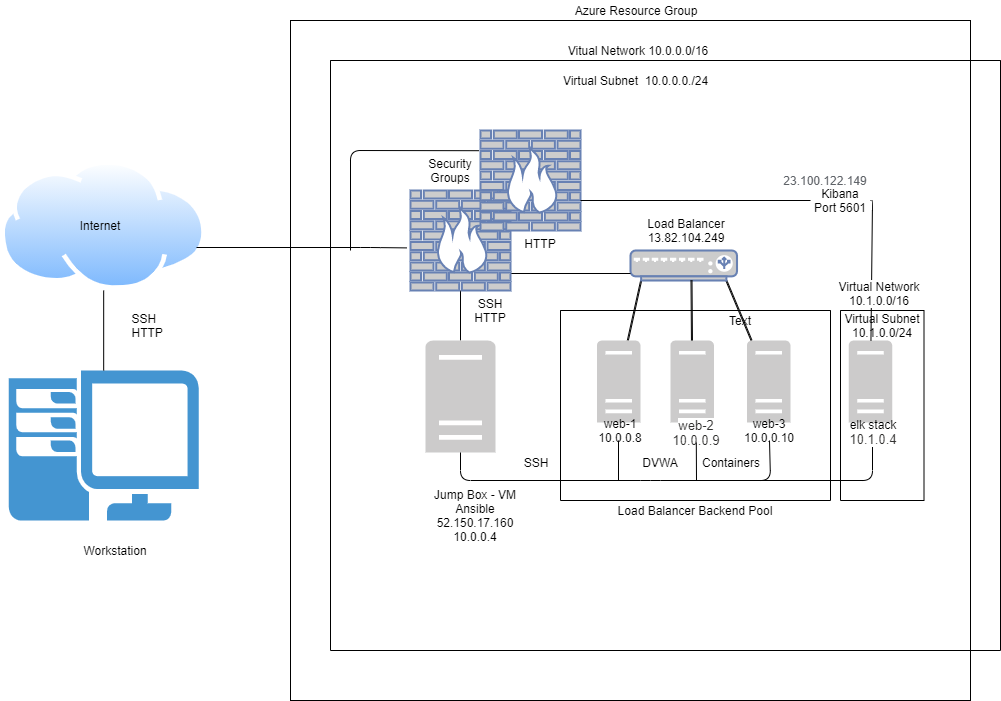

The diagram above was exported from draw.io. Its source (the exported page's mxGraphModel, read from the mxfile embedded in the PNG):
<mxGraphModel dx="2378" dy="547" grid="1" gridSize="10" guides="1" tooltips="1" connect="1" arrows="1" fold="1" page="1" pageScale="1" pageWidth="1100" pageHeight="850" math="0" shadow="0">
  <root>
    <mxCell id="0" />
    <mxCell id="1" parent="0" />
    <mxCell id="hHnId6ll3xfoVTae1dIA-2" value="" style="pointerEvents=1;shadow=0;dashed=0;html=1;strokeColor=none;fillColor=#4495D1;labelPosition=center;verticalLabelPosition=bottom;verticalAlign=top;align=center;outlineConnect=0;shape=mxgraph.veeam.2d.workstation;" parent="1" vertex="1">
      <mxGeometry x="-861.8199999999999" y="410" width="190" height="150" as="geometry" />
    </mxCell>
    <mxCell id="hHnId6ll3xfoVTae1dIA-3" value="" style="aspect=fixed;perimeter=ellipsePerimeter;html=1;align=center;shadow=0;dashed=0;spacingTop=3;image;image=img/lib/active_directory/internet_cloud.svg;" parent="1" vertex="1">
      <mxGeometry x="-870" y="200" width="206.36" height="130" as="geometry" />
    </mxCell>
    <mxCell id="hHnId6ll3xfoVTae1dIA-4" value="" style="whiteSpace=wrap;html=1;aspect=fixed;" parent="1" vertex="1">
      <mxGeometry x="-580" y="60" width="680" height="680" as="geometry" />
    </mxCell>
    <mxCell id="hHnId6ll3xfoVTae1dIA-6" value="Azure Resource Group" style="text;html=1;strokeColor=none;fillColor=none;align=center;verticalAlign=middle;whiteSpace=wrap;rounded=0;" parent="1" vertex="1">
      <mxGeometry x="-334.25" y="40" width="200" height="20" as="geometry" />
    </mxCell>
    <mxCell id="hHnId6ll3xfoVTae1dIA-7" value="Vitual Network 10.0.0.0/16" style="text;html=1;strokeColor=none;fillColor=none;align=center;verticalAlign=middle;whiteSpace=wrap;rounded=0;" parent="1" vertex="1">
      <mxGeometry x="-311.75" y="80" width="160" height="20" as="geometry" />
    </mxCell>
    <mxCell id="hHnId6ll3xfoVTae1dIA-13" value="" style="endArrow=none;html=1;" parent="1" source="hHnId6ll3xfoVTae1dIA-2" target="hHnId6ll3xfoVTae1dIA-3" edge="1">
      <mxGeometry width="50" height="50" relative="1" as="geometry">
        <mxPoint x="-820" y="490" as="sourcePoint" />
        <mxPoint x="-770" y="440" as="targetPoint" />
      </mxGeometry>
    </mxCell>
    <mxCell id="hHnId6ll3xfoVTae1dIA-51" style="edgeStyle=none;shape=link;rounded=0;orthogonalLoop=1;jettySize=auto;html=1;exitX=0.1;exitY=1;exitDx=0;exitDy=0;exitPerimeter=0;width=1;" parent="1" source="hHnId6ll3xfoVTae1dIA-18" target="hHnId6ll3xfoVTae1dIA-21" edge="1">
      <mxGeometry relative="1" as="geometry">
        <mxPoint x="-240" y="360" as="targetPoint" />
        <Array as="points" />
      </mxGeometry>
    </mxCell>
    <mxCell id="hHnId6ll3xfoVTae1dIA-52" style="edgeStyle=none;shape=link;rounded=0;orthogonalLoop=1;jettySize=auto;html=1;exitX=0.9;exitY=1;exitDx=0;exitDy=0;exitPerimeter=0;width=1;" parent="1" source="hHnId6ll3xfoVTae1dIA-18" target="hHnId6ll3xfoVTae1dIA-25" edge="1">
      <mxGeometry relative="1" as="geometry">
        <mxPoint x="-119" y="370" as="targetPoint" />
      </mxGeometry>
    </mxCell>
    <mxCell id="hHnId6ll3xfoVTae1dIA-18" value="" style="fontColor=#0066CC;verticalAlign=top;verticalLabelPosition=bottom;labelPosition=center;align=center;html=1;outlineConnect=0;fillColor=#CCCCCC;strokeColor=#6881B3;gradientColor=none;gradientDirection=north;strokeWidth=2;shape=mxgraph.networks.load_balancer;" parent="1" vertex="1">
      <mxGeometry x="-240" y="290" width="106.5" height="30" as="geometry" />
    </mxCell>
    <mxCell id="hHnId6ll3xfoVTae1dIA-20" value="" style="pointerEvents=1;shadow=0;dashed=0;html=1;strokeColor=none;labelPosition=center;verticalLabelPosition=bottom;verticalAlign=top;outlineConnect=0;align=center;shape=mxgraph.office.servers.server_generic;fillColor=#CCCBCB;" parent="1" vertex="1">
      <mxGeometry x="-445" y="380" width="70" height="112" as="geometry" />
    </mxCell>
    <mxCell id="hHnId6ll3xfoVTae1dIA-21" value="" style="pointerEvents=1;shadow=0;dashed=0;html=1;strokeColor=none;labelPosition=center;verticalLabelPosition=bottom;verticalAlign=top;outlineConnect=0;align=center;shape=mxgraph.office.servers.server_generic;fillColor=#CCCBCB;" parent="1" vertex="1">
      <mxGeometry x="-273.5" y="380" width="43.5" height="82" as="geometry" />
    </mxCell>
    <mxCell id="hHnId6ll3xfoVTae1dIA-24" value="" style="pointerEvents=1;shadow=0;dashed=0;html=1;strokeColor=none;labelPosition=center;verticalLabelPosition=bottom;verticalAlign=top;outlineConnect=0;align=center;shape=mxgraph.office.servers.server_generic;fillColor=#CCCBCB;" parent="1" vertex="1">
      <mxGeometry x="-200" y="380" width="43.5" height="82" as="geometry" />
    </mxCell>
    <mxCell id="hHnId6ll3xfoVTae1dIA-25" value="" style="pointerEvents=1;shadow=0;dashed=0;html=1;strokeColor=none;labelPosition=center;verticalLabelPosition=bottom;verticalAlign=top;outlineConnect=0;align=center;shape=mxgraph.office.servers.server_generic;fillColor=#CCCBCB;" parent="1" vertex="1">
      <mxGeometry x="-123.5" y="380" width="43.5" height="82" as="geometry" />
    </mxCell>
    <mxCell id="hHnId6ll3xfoVTae1dIA-27" value="" style="endArrow=none;html=1;" parent="1" source="hHnId6ll3xfoVTae1dIA-20" target="hHnId6ll3xfoVTae1dIA-14" edge="1">
      <mxGeometry width="50" height="50" relative="1" as="geometry">
        <mxPoint x="-660" y="390" as="sourcePoint" />
        <mxPoint x="-610" y="340" as="targetPoint" />
      </mxGeometry>
    </mxCell>
    <mxCell id="hHnId6ll3xfoVTae1dIA-31" value="" style="endArrow=none;html=1;entryX=0.5;entryY=1;entryDx=0;entryDy=0;" parent="1" source="hHnId6ll3xfoVTae1dIA-20" target="hHnId6ll3xfoVTae1dIA-74" edge="1">
      <mxGeometry width="50" height="50" relative="1" as="geometry">
        <mxPoint x="-660" y="390" as="sourcePoint" />
        <mxPoint x="-610" y="340" as="targetPoint" />
        <Array as="points">
          <mxPoint x="-410" y="520" />
          <mxPoint x="-220" y="520" />
          <mxPoint x="-100" y="520" />
        </Array>
      </mxGeometry>
    </mxCell>
    <mxCell id="hHnId6ll3xfoVTae1dIA-32" value="" style="endArrow=none;html=1;" parent="1" edge="1">
      <mxGeometry width="50" height="50" relative="1" as="geometry">
        <mxPoint x="-252" y="520" as="sourcePoint" />
        <mxPoint x="-252" y="480" as="targetPoint" />
      </mxGeometry>
    </mxCell>
    <mxCell id="hHnId6ll3xfoVTae1dIA-35" value="" style="endArrow=none;html=1;startArrow=none;" parent="1" source="hHnId6ll3xfoVTae1dIA-65" edge="1">
      <mxGeometry width="50" height="50" relative="1" as="geometry">
        <mxPoint x="-172" y="590" as="sourcePoint" />
        <mxPoint x="-173" y="462" as="targetPoint" />
      </mxGeometry>
    </mxCell>
    <mxCell id="hHnId6ll3xfoVTae1dIA-37" value="" style="endArrow=none;html=1;entryX=0.98;entryY=0.83;entryDx=0;entryDy=0;entryPerimeter=0;" parent="1" target="hHnId6ll3xfoVTae1dIA-14" edge="1">
      <mxGeometry width="50" height="50" relative="1" as="geometry">
        <mxPoint x="-240" y="313" as="sourcePoint" />
        <mxPoint x="-350" y="297" as="targetPoint" />
        <Array as="points" />
      </mxGeometry>
    </mxCell>
    <mxCell id="hHnId6ll3xfoVTae1dIA-47" style="edgeStyle=none;shape=link;rounded=0;orthogonalLoop=1;jettySize=auto;html=1;exitX=0.5;exitY=1;exitDx=0;exitDy=0;exitPerimeter=0;" parent="1" source="hHnId6ll3xfoVTae1dIA-18" target="hHnId6ll3xfoVTae1dIA-18" edge="1">
      <mxGeometry relative="1" as="geometry" />
    </mxCell>
    <mxCell id="hHnId6ll3xfoVTae1dIA-50" value="" style="shape=link;html=1;width=1;" parent="1" target="hHnId6ll3xfoVTae1dIA-24" edge="1">
      <mxGeometry width="100" relative="1" as="geometry">
        <mxPoint x="-179" y="320" as="sourcePoint" />
        <mxPoint x="-136.75" y="340" as="targetPoint" />
      </mxGeometry>
    </mxCell>
    <mxCell id="hHnId6ll3xfoVTae1dIA-55" value="" style="endArrow=none;html=1;entryX=-0.036;entryY=0.574;entryDx=0;entryDy=0;entryPerimeter=0;" parent="1" target="hHnId6ll3xfoVTae1dIA-14" edge="1">
      <mxGeometry width="50" height="50" relative="1" as="geometry">
        <mxPoint x="-674" y="287" as="sourcePoint" />
        <mxPoint x="-490" y="400" as="targetPoint" />
        <Array as="points">
          <mxPoint x="-500" y="287" />
        </Array>
      </mxGeometry>
    </mxCell>
    <mxCell id="hHnId6ll3xfoVTae1dIA-56" value="" style="swimlane;startSize=0;html=1;" parent="1" vertex="1">
      <mxGeometry x="-310" y="350" width="270" height="190" as="geometry" />
    </mxCell>
    <mxCell id="hHnId6ll3xfoVTae1dIA-72" value="DVWA" style="text;html=1;strokeColor=none;fillColor=none;align=center;verticalAlign=middle;whiteSpace=wrap;rounded=0;" parent="hHnId6ll3xfoVTae1dIA-56" vertex="1">
      <mxGeometry x="80" y="142" width="40" height="20" as="geometry" />
    </mxCell>
    <mxCell id="hHnId6ll3xfoVTae1dIA-74" value="web-3 10.0.0.10" style="text;html=1;strokeColor=none;fillColor=none;align=center;verticalAlign=middle;whiteSpace=wrap;rounded=0;" parent="hHnId6ll3xfoVTae1dIA-56" vertex="1">
      <mxGeometry x="189" y="110" width="40" height="20" as="geometry" />
    </mxCell>
    <mxCell id="hHnId6ll3xfoVTae1dIA-76" value="web-1 10.0.0.8" style="text;html=1;strokeColor=none;fillColor=none;align=center;verticalAlign=middle;whiteSpace=wrap;rounded=0;" parent="hHnId6ll3xfoVTae1dIA-56" vertex="1">
      <mxGeometry x="40" y="110" width="40" height="20" as="geometry" />
    </mxCell>
    <mxCell id="hHnId6ll3xfoVTae1dIA-79" value="Containers" style="text;html=1;strokeColor=none;fillColor=none;align=center;verticalAlign=middle;whiteSpace=wrap;rounded=0;" parent="hHnId6ll3xfoVTae1dIA-56" vertex="1">
      <mxGeometry x="151" y="142" width="40" height="20" as="geometry" />
    </mxCell>
    <mxCell id="hHnId6ll3xfoVTae1dIA-58" value="Workstation" style="text;html=1;strokeColor=none;fillColor=none;align=center;verticalAlign=middle;whiteSpace=wrap;rounded=0;" parent="1" vertex="1">
      <mxGeometry x="-870" y="580" width="230" height="20" as="geometry" />
    </mxCell>
    <mxCell id="hHnId6ll3xfoVTae1dIA-59" value="Internet" style="text;html=1;strokeColor=none;fillColor=none;align=center;verticalAlign=middle;whiteSpace=wrap;rounded=0;" parent="1" vertex="1">
      <mxGeometry x="-820" y="255" width="100" height="20" as="geometry" />
    </mxCell>
    <mxCell id="hHnId6ll3xfoVTae1dIA-60" value="Jump Box - VM&lt;br&gt;Ansible&lt;br&gt;52.150.17.160&lt;br&gt;10.0.0.4" style="text;html=1;strokeColor=none;fillColor=none;align=center;verticalAlign=middle;whiteSpace=wrap;rounded=0;" parent="1" vertex="1">
      <mxGeometry x="-460" y="530" width="130" height="50" as="geometry" />
    </mxCell>
    <mxCell id="hHnId6ll3xfoVTae1dIA-61" value="SSH&amp;nbsp;&lt;br&gt;&amp;nbsp; HTTP&lt;span style=&quot;white-space: pre&quot;&gt; &lt;/span&gt;" style="text;html=1;align=center;verticalAlign=middle;resizable=0;points=[];autosize=1;strokeColor=none;" parent="1" vertex="1">
      <mxGeometry x="-760" y="350" width="70" height="30" as="geometry" />
    </mxCell>
    <mxCell id="hHnId6ll3xfoVTae1dIA-62" value="SSH&lt;br&gt;HTTP" style="text;html=1;strokeColor=none;fillColor=none;align=center;verticalAlign=middle;whiteSpace=wrap;rounded=0;" parent="1" vertex="1">
      <mxGeometry x="-400" y="340" width="40" height="20" as="geometry" />
    </mxCell>
    <mxCell id="hHnId6ll3xfoVTae1dIA-63" value="HTTP" style="text;html=1;strokeColor=none;fillColor=none;align=center;verticalAlign=middle;whiteSpace=wrap;rounded=0;" parent="1" vertex="1">
      <mxGeometry x="-350" y="270" width="40" height="25" as="geometry" />
    </mxCell>
    <mxCell id="hHnId6ll3xfoVTae1dIA-64" value="Load Balancer&lt;br&gt;13.82.104.249" style="text;html=1;strokeColor=none;fillColor=none;align=center;verticalAlign=middle;whiteSpace=wrap;rounded=0;" parent="1" vertex="1">
      <mxGeometry x="-228" y="260" width="88" height="20" as="geometry" />
    </mxCell>
    <mxCell id="hHnId6ll3xfoVTae1dIA-65" value="&lt;span style=&quot;color: rgb(50 , 49 , 48) ; font-family: &amp;#34;az_ea_font&amp;#34; , &amp;#34;segoe ui&amp;#34; , &amp;#34;az_font&amp;#34; , , , &amp;#34;blinkmacsystemfont&amp;#34; , &amp;#34;roboto&amp;#34; , &amp;#34;oxygen&amp;#34; , &amp;#34;ubuntu&amp;#34; , &amp;#34;cantarell&amp;#34; , &amp;#34;open sans&amp;#34; , &amp;#34;helvetica neue&amp;#34; , sans-serif ; font-size: 13px ; background-color: rgb(255 , 255 , 255)&quot;&gt;web-2 10.0.0.9&lt;/span&gt;" style="text;html=1;strokeColor=none;fillColor=none;align=center;verticalAlign=middle;whiteSpace=wrap;rounded=0;" parent="1" vertex="1">
      <mxGeometry x="-194.25" y="462" width="40" height="20" as="geometry" />
    </mxCell>
    <mxCell id="hHnId6ll3xfoVTae1dIA-66" value="" style="endArrow=none;html=1;" parent="1" target="hHnId6ll3xfoVTae1dIA-65" edge="1">
      <mxGeometry width="50" height="50" relative="1" as="geometry">
        <mxPoint x="-174" y="520" as="sourcePoint" />
        <mxPoint x="-173" y="462" as="targetPoint" />
      </mxGeometry>
    </mxCell>
    <mxCell id="hHnId6ll3xfoVTae1dIA-69" value="Virtual Subnet&amp;nbsp; 10.0.0.0./24" style="text;html=1;strokeColor=none;fillColor=none;align=center;verticalAlign=middle;whiteSpace=wrap;rounded=0;" parent="1" vertex="1">
      <mxGeometry x="-316.75" y="110" width="165" height="20" as="geometry" />
    </mxCell>
    <mxCell id="hHnId6ll3xfoVTae1dIA-71" value="SSH" style="text;html=1;strokeColor=none;fillColor=none;align=center;verticalAlign=middle;whiteSpace=wrap;rounded=0;" parent="1" vertex="1">
      <mxGeometry x="-354.25" y="492" width="40" height="20" as="geometry" />
    </mxCell>
    <mxCell id="hHnId6ll3xfoVTae1dIA-77" value="Load Balancer Backend Pool" style="text;html=1;strokeColor=none;fillColor=none;align=center;verticalAlign=middle;whiteSpace=wrap;rounded=0;" parent="1" vertex="1">
      <mxGeometry x="-265" y="540" width="180" height="20" as="geometry" />
    </mxCell>
    <mxCell id="Dnkpdrdmf2R13MR6Ekva-4" value="" style="pointerEvents=1;shadow=0;dashed=0;html=1;strokeColor=none;labelPosition=center;verticalLabelPosition=bottom;verticalAlign=top;outlineConnect=0;align=center;shape=mxgraph.office.servers.server_generic;fillColor=#CCCBCB;" parent="1" vertex="1">
      <mxGeometry x="-21.75" y="380" width="43.5" height="82" as="geometry" />
    </mxCell>
    <mxCell id="Dnkpdrdmf2R13MR6Ekva-7" value="" style="endArrow=none;html=1;" parent="1" edge="1">
      <mxGeometry width="50" height="50" relative="1" as="geometry">
        <mxPoint x="-120" y="520" as="sourcePoint" />
        <mxPoint x="2" y="480" as="targetPoint" />
        <Array as="points">
          <mxPoint x="2" y="520" />
        </Array>
      </mxGeometry>
    </mxCell>
    <mxCell id="Dnkpdrdmf2R13MR6Ekva-10" value="" style="endArrow=none;html=1;startArrow=none;" parent="1" source="Dnkpdrdmf2R13MR6Ekva-36" target="Dnkpdrdmf2R13MR6Ekva-4" edge="1">
      <mxGeometry width="50" height="50" relative="1" as="geometry">
        <mxPoint x="-290" y="310" as="sourcePoint" />
        <mxPoint x="-63.25" y="270" as="targetPoint" />
        <Array as="points">
          <mxPoint x="2" y="240" />
        </Array>
      </mxGeometry>
    </mxCell>
    <mxCell id="Dnkpdrdmf2R13MR6Ekva-22" value="" style="swimlane;startSize=0;" parent="1" vertex="1">
      <mxGeometry x="-30" y="350" width="83.5" height="190" as="geometry" />
    </mxCell>
    <mxCell id="Dnkpdrdmf2R13MR6Ekva-15" value="Virtual Subnet&lt;br&gt;10.1.0.0/24" style="text;html=1;strokeColor=none;fillColor=none;align=center;verticalAlign=middle;whiteSpace=wrap;rounded=0;" parent="Dnkpdrdmf2R13MR6Ekva-22" vertex="1">
      <mxGeometry width="83.5" height="30" as="geometry" />
    </mxCell>
    <mxCell id="Dnkpdrdmf2R13MR6Ekva-8" value="elk stack&lt;br&gt;&lt;span style=&quot;font-size: 13px ; color: rgb(50 , 49 , 48) ; font-family: &amp;#34;az_ea_font&amp;#34; , &amp;#34;segoe ui&amp;#34; , &amp;#34;az_font&amp;#34; , , , &amp;#34;blinkmacsystemfont&amp;#34; , &amp;#34;roboto&amp;#34; , &amp;#34;oxygen&amp;#34; , &amp;#34;ubuntu&amp;#34; , &amp;#34;cantarell&amp;#34; , &amp;#34;open sans&amp;#34; , &amp;#34;helvetica neue&amp;#34; , sans-serif ; background-color: rgb(255 , 255 , 255) ; outline: none&quot;&gt;&lt;span style=&quot;outline: none&quot;&gt;10.1.0.4&lt;/span&gt;&lt;/span&gt;" style="text;html=1;strokeColor=none;fillColor=none;align=center;verticalAlign=middle;whiteSpace=wrap;rounded=0;" parent="Dnkpdrdmf2R13MR6Ekva-22" vertex="1">
      <mxGeometry x="8.25" y="112" width="50" height="20" as="geometry" />
    </mxCell>
    <mxCell id="Dnkpdrdmf2R13MR6Ekva-24" value="" style="swimlane;startSize=0;" parent="1" vertex="1">
      <mxGeometry x="-540" y="100" width="670" height="590" as="geometry" />
    </mxCell>
    <mxCell id="Dnkpdrdmf2R13MR6Ekva-25" value="&lt;span style=&quot;font-family: &amp;#34;az_ea_font&amp;#34; , &amp;#34;segoe ui&amp;#34; , &amp;#34;az_font&amp;#34; , , , &amp;#34;blinkmacsystemfont&amp;#34; , &amp;#34;roboto&amp;#34; , &amp;#34;oxygen&amp;#34; , &amp;#34;ubuntu&amp;#34; , &amp;#34;cantarell&amp;#34; , &amp;#34;open sans&amp;#34; , &amp;#34;helvetica neue&amp;#34; , sans-serif ; background-color: rgb(255 , 255 , 255)&quot;&gt;&lt;font style=&quot;font-size: 12px&quot;&gt;Virtual Network&lt;br&gt;10.1.0.0/16&lt;/font&gt;&lt;/span&gt;" style="text;html=1;strokeColor=none;fillColor=none;align=center;verticalAlign=middle;whiteSpace=wrap;rounded=0;" parent="Dnkpdrdmf2R13MR6Ekva-24" vertex="1">
      <mxGeometry x="500" y="225" width="98.25" height="15" as="geometry" />
    </mxCell>
    <mxCell id="hHnId6ll3xfoVTae1dIA-36" value="Security Groups" style="text;html=1;strokeColor=none;fillColor=none;align=center;verticalAlign=middle;whiteSpace=wrap;rounded=0;" parent="Dnkpdrdmf2R13MR6Ekva-24" vertex="1">
      <mxGeometry x="100" y="100" width="40" height="20" as="geometry" />
    </mxCell>
    <mxCell id="hHnId6ll3xfoVTae1dIA-14" value="" style="fontColor=#0066CC;verticalAlign=top;verticalLabelPosition=bottom;labelPosition=center;align=center;html=1;outlineConnect=0;fillColor=#CCCCCC;strokeColor=#6881B3;gradientColor=none;gradientDirection=north;strokeWidth=2;shape=mxgraph.networks.firewall;" parent="Dnkpdrdmf2R13MR6Ekva-24" vertex="1">
      <mxGeometry x="80" y="130" width="100" height="100" as="geometry" />
    </mxCell>
    <mxCell id="0Tr1cYHkj0kC1HB36cl5-6" value="&lt;span style=&quot;overflow-wrap: break-word ; color: rgb(95 , 99 , 104) ; background-color: rgb(255 , 255 , 255)&quot;&gt;&lt;font style=&quot;font-size: 12px&quot;&gt;23.100.122.149&lt;/font&gt;&lt;/span&gt;" style="text;html=1;strokeColor=none;fillColor=none;align=center;verticalAlign=middle;whiteSpace=wrap;rounded=0;" parent="Dnkpdrdmf2R13MR6Ekva-24" vertex="1">
      <mxGeometry x="450" y="110" width="90" height="20" as="geometry" />
    </mxCell>
    <mxCell id="0Tr1cYHkj0kC1HB36cl5-1" value="" style="fontColor=#0066CC;verticalAlign=top;verticalLabelPosition=bottom;labelPosition=center;align=center;html=1;outlineConnect=0;fillColor=#CCCCCC;strokeColor=#6881B3;gradientColor=none;gradientDirection=north;strokeWidth=2;shape=mxgraph.networks.firewall;" parent="1" vertex="1">
      <mxGeometry x="-390" y="170" width="100" height="100" as="geometry" />
    </mxCell>
    <mxCell id="0Tr1cYHkj0kC1HB36cl5-2" value="" style="endArrow=none;html=1;entryX=-0.017;entryY=0.202;entryDx=0;entryDy=0;entryPerimeter=0;" parent="1" target="0Tr1cYHkj0kC1HB36cl5-1" edge="1">
      <mxGeometry width="50" height="50" relative="1" as="geometry">
        <mxPoint x="-520" y="290" as="sourcePoint" />
        <mxPoint x="-110" y="330" as="targetPoint" />
        <Array as="points">
          <mxPoint x="-520" y="190" />
        </Array>
      </mxGeometry>
    </mxCell>
    <mxCell id="0Tr1cYHkj0kC1HB36cl5-5" value="Text" style="text;html=1;strokeColor=none;fillColor=none;align=center;verticalAlign=middle;whiteSpace=wrap;rounded=0;" parent="1" vertex="1">
      <mxGeometry x="-150" y="350" width="40" height="20" as="geometry" />
    </mxCell>
    <mxCell id="Dnkpdrdmf2R13MR6Ekva-36" value="Kibana&lt;br&gt;Port 5601" style="text;html=1;strokeColor=none;fillColor=none;align=center;verticalAlign=middle;whiteSpace=wrap;rounded=0;" parent="1" vertex="1">
      <mxGeometry x="-60" y="220" width="60" height="40" as="geometry" />
    </mxCell>
    <mxCell id="0Tr1cYHkj0kC1HB36cl5-7" value="" style="endArrow=none;html=1;" parent="1" source="0Tr1cYHkj0kC1HB36cl5-1" target="Dnkpdrdmf2R13MR6Ekva-36" edge="1">
      <mxGeometry width="50" height="50" relative="1" as="geometry">
        <mxPoint x="-290" y="240" as="sourcePoint" />
        <mxPoint x="0.4530386740329959" y="380" as="targetPoint" />
        <Array as="points">
          <mxPoint x="-290" y="240" />
        </Array>
      </mxGeometry>
    </mxCell>
  </root>
</mxGraphModel>